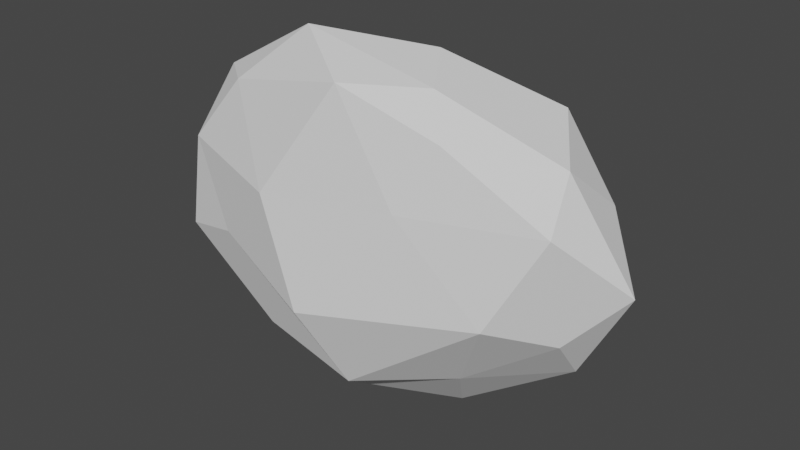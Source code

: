 # Source: clouds2.blend  (saved by Blender 2.83.19; exported with 4.5.12 LTS)
import bpy
from mathutils import Matrix  # noqa: F401  (used for matrix-valued properties, if any)

bpy.ops.wm.read_factory_settings(use_empty=True)
scene = bpy.context.scene
scene.name = 'Scene'

# ---- collections
col_collection = bpy.data.collections.new('Collection'); scene.collection.children.link(col_collection)

# ---- world
world_world = bpy.data.worlds.new('World'); scene.world = world_world
world_world.use_nodes = True; world_world.node_tree.nodes.clear()
_N = world_world.node_tree.nodes; _L = world_world.node_tree.links
n0 = _N.new('ShaderNodeOutputWorld'); n0.name = 'World Output'; n0.location = (300, 300)
n1 = _N.new('ShaderNodeBackground'); n1.name = 'Background'; n1.location = (10, 300)
n1.inputs[0].default_value = (0.05088, 0.05088, 0.05088, 1.0)
_L.new(n1.outputs[0], n0.inputs[0])
n0.is_active_output = True
world_world.color = (0.05088, 0.05088, 0.05088)
world_world.use_sun_shadow = False
world_world.sun_shadow_jitter_overblur = 0.0

# ---- meshes
me_x = bpy.data.meshes.new('Икосфера')
me_x.from_pydata([(-0.3423, -0.7188, -0.809), (-1.802, 0.009516, 1.303), (-2.596, -0.1279, -0.6771), (0.0154, 0.09282, -2.014), (2.339, 0.313, -0.6533), (1.113, -0.09768, 1.323), (-2.556, 1.013, 0.674), (-1.507, 1.321, -1.425), (1.442, 1.257, -1.486), (2.354, 1.153, 0.6126), (0.3066, 0.932, 1.872), (0.1465, 1.829, 0.07251), (-1.788, -0.315, -0.4625), (-0.9567, -0.5488, 0.3671), (-2.452, -0.08888, 0.4868), (-0.118, -0.2252, 1.711), (0.7312, -0.3544, 0.5607), (0.03804, -0.2972, -1.752), (-1.364, -0.09636, -1.626), (1.811, -0.3175, -0.3928), (1.228, 0.1802, -1.444), (2.361, -0.03215, 0.6899), (-1.037, 0.3726, 1.996), (0.7639, 0.2414, 1.723), (-2.783, 0.592, 0.1271), (-2.357, 0.4552, 1.251), (-1.093, 0.7402, -2.251), (-2.495, 0.5022, -1.288), (2.244, 0.8489, -1.257), (0.8996, 0.6839, -2.132), (2.287, 0.3477, 1.242), (2.904, 0.6979, -0.05806), (-1.486, 1.061, 1.38), (-2.339, 1.196, -0.6449), (0.01958, 1.191, -1.649), (1.937, 1.381, -0.4939), (1.67, 1.264, 1.446), (-1.41, 1.722, 0.4334), (-0.09068, 1.389, 1.16), (-1.225, 1.865, -0.9357), (0.8738, 1.656, -0.8349), (1.508, 1.593, 0.286)], [], [(0, 13, 12), (1, 13, 15), (0, 12, 17), (0, 17, 19), (0, 19, 16), (1, 15, 22), (2, 14, 24), (3, 18, 26), (4, 20, 28), (5, 21, 30), (1, 22, 25), (2, 24, 27), (3, 26, 29), (4, 28, 31), (5, 30, 23), (6, 32, 37), (7, 33, 39), (8, 34, 40), (9, 35, 41), (10, 36, 38), (38, 41, 11), (38, 36, 41), (36, 9, 41), (41, 40, 11), (41, 35, 40), (35, 8, 40), (40, 39, 11), (40, 34, 39), (34, 7, 39), (39, 37, 11), (39, 33, 37), (33, 6, 37), (37, 38, 11), (37, 32, 38), (32, 10, 38), (23, 36, 10), (23, 30, 36), (30, 9, 36), (31, 35, 9), (31, 28, 35), (28, 8, 35), (29, 34, 8), (29, 26, 34), (26, 7, 34), (27, 33, 7), (27, 24, 33), (24, 6, 33), (25, 32, 6), (25, 22, 32), (22, 10, 32), (30, 31, 9), (30, 21, 31), (21, 4, 31), (28, 29, 8), (28, 20, 29), (20, 3, 29), (26, 27, 7), (26, 18, 27), (18, 2, 27), (24, 25, 6), (24, 14, 25), (14, 1, 25), (22, 23, 10), (22, 15, 23), (15, 5, 23), (16, 21, 5), (16, 19, 21), (19, 4, 21), (19, 20, 4), (19, 17, 20), (17, 3, 20), (17, 18, 3), (17, 12, 18), (12, 2, 18), (15, 16, 5), (15, 13, 16), (13, 0, 16), (12, 14, 2), (12, 13, 14), (13, 1, 14)])
_uv = me_x.uv_layers.new(name='UVКарта')
_uv.uv.foreach_set('vector', [0.8182, 0.0, 0.7727, 0.07873, 0.8636, 0.07873, 0.7273, 0.1575, 0.6818, 0.07873, 0.6364, 0.1575, 0.09091, 0.0, 0.04545, 0.07873, 0.1364, 0.07873, 0.2727, 0.0, 0.2273, 0.07873, 0.3182, 0.07873, 0.4545, 0.0, 0.4091, 0.07873, 0.5, 0.07873, 0.7273, 0.1575, 0.6364, 0.1575, 0.6818, 0.2362, 0.9091, 0.1575, 0.8182, 0.1575, 0.8636, 0.2362, 0.1818, 0.1575, 0.09091, 0.1575, 0.1364, 0.2362, 0.3636, 0.1575, 0.2727, 0.1575, 0.3182, 0.2362, 0.5455, 0.1575, 0.4545, 0.1575, 0.5, 0.2362, 0.7273, 0.1575, 0.6818, 0.2362, 0.7727, 0.2362, 0.9091, 0.1575, 0.8636, 0.2362, 0.9545, 0.2362, 0.1818, 0.1575, 0.1364, 0.2362, 0.2273, 0.2362, 0.3636, 0.1575, 0.3182, 0.2362, 0.4091, 0.2362, 0.5455, 0.1575, 0.5, 0.2362, 0.5909, 0.2362, 0.8182, 0.3149, 0.7273, 0.3149, 0.7727, 0.3937, 1.0, 0.3149, 0.9091, 0.3149, 0.9545, 0.3937, 0.2727, 0.3149, 0.1818, 0.3149, 0.2273, 0.3937, 0.4545, 0.3149, 0.3636, 0.3149, 0.4091, 0.3937, 0.6364, 0.3149, 0.5455, 0.3149, 0.5909, 0.3937, 0.5909, 0.3937, 0.5, 0.3937, 0.5455, 0.4724, 0.5909, 0.3937, 0.5455, 0.3149, 0.5, 0.3937, 0.5455, 0.3149, 0.4545, 0.3149, 0.5, 0.3937, 0.4091, 0.3937, 0.3182, 0.3937, 0.3636, 0.4724, 0.4091, 0.3937, 0.3636, 0.3149, 0.3182, 0.3937, 0.3636, 0.3149, 0.2727, 0.3149, 0.3182, 0.3937, 0.2273, 0.3937, 0.1364, 0.3937, 0.1818, 0.4724, 0.2273, 0.3937, 0.1818, 0.3149, 0.1364, 0.3937, 0.1818, 0.3149, 0.09091, 0.3149, 0.1364, 0.3937, 0.9545, 0.3937, 0.8636, 0.3937, 0.9091, 0.4724, 0.9545, 0.3937, 0.9091, 0.3149, 0.8636, 0.3937, 0.9091, 0.3149, 0.8182, 0.3149, 0.8636, 0.3937, 0.7727, 0.3937, 0.6818, 0.3937, 0.7273, 0.4724, 0.7727, 0.3937, 0.7273, 0.3149, 0.6818, 0.3937, 0.7273, 0.3149, 0.6364, 0.3149, 0.6818, 0.3937, 0.5909, 0.2362, 0.5455, 0.3149, 0.6364, 0.3149, 0.5909, 0.2362, 0.5, 0.2362, 0.5455, 0.3149, 0.5, 0.2362, 0.4545, 0.3149, 0.5455, 0.3149, 0.4091, 0.2362, 0.3636, 0.3149, 0.4545, 0.3149, 0.4091, 0.2362, 0.3182, 0.2362, 0.3636, 0.3149, 0.3182, 0.2362, 0.2727, 0.3149, 0.3636, 0.3149, 0.2273, 0.2362, 0.1818, 0.3149, 0.2727, 0.3149, 0.2273, 0.2362, 0.1364, 0.2362, 0.1818, 0.3149, 0.1364, 0.2362, 0.09091, 0.3149, 0.1818, 0.3149, 0.9545, 0.2362, 0.9091, 0.3149, 1.0, 0.3149, 0.9545, 0.2362, 0.8636, 0.2362, 0.9091, 0.3149, 0.8636, 0.2362, 0.8182, 0.3149, 0.9091, 0.3149, 0.7727, 0.2362, 0.7273, 0.3149, 0.8182, 0.3149, 0.7727, 0.2362, 0.6818, 0.2362, 0.7273, 0.3149, 0.6818, 0.2362, 0.6364, 0.3149, 0.7273, 0.3149, 0.5, 0.2362, 0.4091, 0.2362, 0.4545, 0.3149, 0.5, 0.2362, 0.4545, 0.1575, 0.4091, 0.2362, 0.4545, 0.1575, 0.3636, 0.1575, 0.4091, 0.2362, 0.3182, 0.2362, 0.2273, 0.2362, 0.2727, 0.3149, 0.3182, 0.2362, 0.2727, 0.1575, 0.2273, 0.2362, 0.2727, 0.1575, 0.1818, 0.1575, 0.2273, 0.2362, 0.1364, 0.2362, 0.04545, 0.2362, 0.09091, 0.3149, 0.1364, 0.2362, 0.09091, 0.1575, 0.04545, 0.2362, 0.09091, 0.1575, 0.0, 0.1575, 0.04545, 0.2362, 0.8636, 0.2362, 0.7727, 0.2362, 0.8182, 0.3149, 0.8636, 0.2362, 0.8182, 0.1575, 0.7727, 0.2362, 0.8182, 0.1575, 0.7273, 0.1575, 0.7727, 0.2362, 0.6818, 0.2362, 0.5909, 0.2362, 0.6364, 0.3149, 0.6818, 0.2362, 0.6364, 0.1575, 0.5909, 0.2362, 0.6364, 0.1575, 0.5455, 0.1575, 0.5909, 0.2362, 0.5, 0.07873, 0.4545, 0.1575, 0.5455, 0.1575, 0.5, 0.07873, 0.4091, 0.07873, 0.4545, 0.1575, 0.4091, 0.07873, 0.3636, 0.1575, 0.4545, 0.1575, 0.3182, 0.07873, 0.2727, 0.1575, 0.3636, 0.1575, 0.3182, 0.07873, 0.2273, 0.07873, 0.2727, 0.1575, 0.2273, 0.07873, 0.1818, 0.1575, 0.2727, 0.1575, 0.1364, 0.07873, 0.09091, 0.1575, 0.1818, 0.1575, 0.1364, 0.07873, 0.04545, 0.07873, 0.09091, 0.1575, 0.04545, 0.07873, 0.0, 0.1575, 0.09091, 0.1575, 0.6364, 0.1575, 0.5909, 0.07873, 0.5455, 0.1575, 0.6364, 0.1575, 0.6818, 0.07873, 0.5909, 0.07873, 0.6818, 0.07873, 0.6364, 0.0, 0.5909, 0.07873, 0.8636, 0.07873, 0.8182, 0.1575, 0.9091, 0.1575, 0.8636, 0.07873, 0.7727, 0.07873, 0.8182, 0.1575, 0.7727, 0.07873, 0.7273, 0.1575, 0.8182, 0.1575])
me_x.use_remesh_fix_poles = True
me_x.use_remesh_preserve_attributes = False
me_x.use_mirror_vertex_groups = False
me_x.update()

# ---- objects
ob_x = bpy.data.objects.new('Икосфера', me_x)

# ---- transforms, parenting, visibility, modifiers, constraints
ob_x.location = (0.0, 0.0, 0.0)
ob_x.lineart.crease_threshold = 0.0

# ---- collection membership
col_collection.objects.link(ob_x)

# ---- scene / render settings (as saved in the file)
scene.frame_start = 1; scene.frame_end = 250; scene.frame_set(1)
scene.render.engine = 'BLENDER_EEVEE_NEXT'
scene.cycles.use_denoising = False
scene.cycles.samples = 128
scene.cycles.sampling_pattern = 'TABULATED_SOBOL'
scene.cycles.use_adaptive_sampling = False
scene.cycles.use_light_tree = False
scene.view_settings.view_transform = 'Filmic'
bpy.context.view_layer.update()

# ---- added for rendering (the .blend has no active camera and no usable light): camera, sun
cam_auto = bpy.data.cameras.new('AutoCamera')
cam_auto.lens = 50.0
cam_auto.sensor_width = 36.0
cam_auto.clip_end = 1000.0
ob_auto_camera = bpy.data.objects.new('AutoCamera', cam_auto)
scene.collection.objects.link(ob_auto_camera)
ob_auto_camera.location = (7.04965, -7.81364, 5.46343)
ob_auto_camera.rotation_euler = (1.09748, -7.21219e-08, 0.694738)
scene.camera = ob_auto_camera
light_auto_sun = bpy.data.lights.new('AutoSun', 'SUN')
light_auto_sun.energy = 3.0
light_auto_sun.angle = 0.0523599
ob_auto_sun = bpy.data.objects.new('AutoSun', light_auto_sun)
scene.collection.objects.link(ob_auto_sun)
ob_auto_sun.rotation_euler = (0.872665, 0.174533, 0.523599)
bpy.context.view_layer.update()
